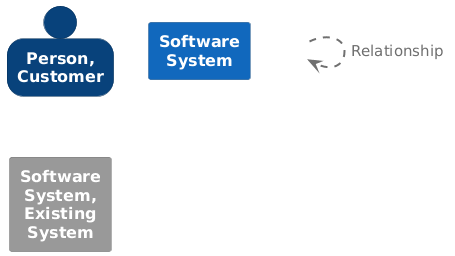

The diagram above was rendered by PlantUML. Its source (embedded in the PNG):
@startuml
set separator none

skinparam {
  shadowing false
  arrowFontSize 15
  defaultTextAlignment center
  wrapWidth 100
  maxMessageSize 100
}
hide stereotype

skinparam rectangle<<_transparent>> {
  BorderColor transparent
  BackgroundColor transparent
  FontColor transparent
}

skinparam person<<1>> {
  BackgroundColor #08427b
  FontColor #ffffff
  BorderColor #052e56
}
person "==Person, Customer" <<1>>

skinparam rectangle<<2>> {
  BackgroundColor #1168bd
  FontColor #ffffff
  BorderColor #0b4884
}
rectangle "==Software System" <<2>>

skinparam rectangle<<3>> {
  BackgroundColor #999999
  FontColor #ffffff
  BorderColor #6b6b6b
}
rectangle "==Software System, Existing System" <<3>>

rectangle "." <<_transparent>> as 4
4 .[#707070,thickness=2].> 4 : "<color:#707070>Relationship"


@enduml